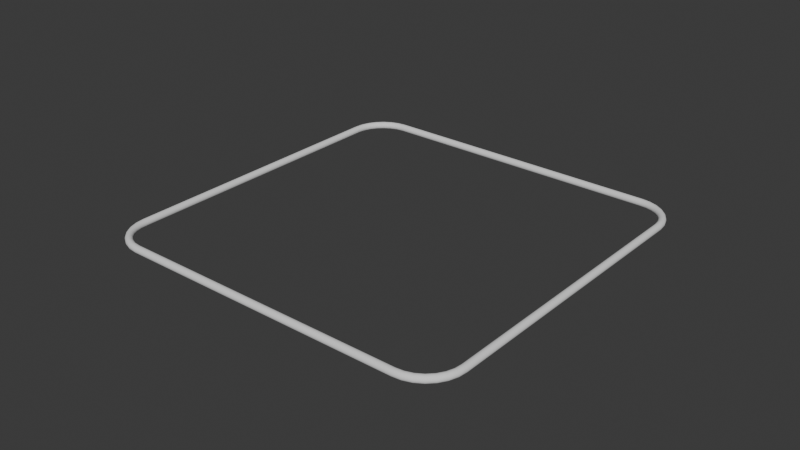 # Source: selector_2.blend  (saved by Blender 4.3.34; exported with 4.5.12 LTS)
import bpy
from mathutils import Matrix  # noqa: F401  (used for matrix-valued properties, if any)

bpy.ops.wm.read_factory_settings(use_empty=True)
scene = bpy.context.scene
scene.name = 'Scene'

# ---- collections
col_collection = bpy.data.collections.new('Collection'); scene.collection.children.link(col_collection)

# ---- world
world_world = bpy.data.worlds.new('World'); scene.world = world_world
world_world.use_nodes = True; world_world.node_tree.nodes.clear()
_N = world_world.node_tree.nodes; _L = world_world.node_tree.links
n0 = _N.new('ShaderNodeOutputWorld'); n0.name = 'World Output'; n0.location = (300, 300)
n1 = _N.new('ShaderNodeBackground'); n1.name = 'Background'; n1.location = (10, 300)
n1.inputs[0].default_value = (0.05088, 0.05088, 0.05088, 1.0)
_L.new(n1.outputs[0], n0.inputs[0])
n0.is_active_output = True
world_world.color = (0.05088, 0.05088, 0.05088)
world_world.sun_shadow_jitter_overblur = 0.0

# ---- curves / text
cu_b_ziercircle_001 = bpy.data.curves.new('BézierCircle.001', 'CURVE')
cu_b_ziercircle_001.dimensions = '3D'
_sp = cu_b_ziercircle_001.splines.new('BEZIER'); _sp.bezier_points.add(3)
_sp.bezier_points.foreach_set('co', [-0.1, 0.0, 0.0, 0.0, 0.1, 0.0, 0.1, 0.0, 0.0, 0.0, -0.1, 0.0])
_sp.bezier_points.foreach_set('handle_left', [-0.1, -0.05521, 0.0, -0.05521, 0.1, 0.0, 0.1, 0.05521, 0.0, 0.05521, -0.1, 0.0])
_sp.bezier_points.foreach_set('handle_right', [-0.1, 0.05521, 0.0, 0.05521, 0.1, 0.0, 0.1, -0.05521, 0.0, -0.05521, -0.1, 0.0])
for _p, _l, _r in zip(_sp.bezier_points, ['AUTO', 'AUTO', 'AUTO', 'AUTO'], ['AUTO', 'AUTO', 'AUTO', 'AUTO']): _p.handle_left_type = _l; _p.handle_right_type = _r
_sp.order_u = 0
_sp.order_v = 0
_sp.use_cyclic_u = True
cu_b_ziercircle_001.use_path = True
cu_b_ziercircle_001.fill_mode = 'FULL'
cu_chemintuyau_001 = bpy.data.curves.new('CheminTuyau.001', 'CURVE')
cu_chemintuyau_001.dimensions = '3D'
_sp = cu_chemintuyau_001.splines.new('POLY'); _sp.points.add(31)
_sp.points.foreach_set('co', [5.0, 4.0, 0.0, 1.0, 4.975, 4.223, 0.0, 1.0, 4.901, 4.434, 0.0, 1.0, 4.782, 4.623, 0.0, 1.0, 4.623, 4.782, 0.0, 1.0, 4.434, 4.901, 0.0, 1.0, 4.223, 4.975, 0.0, 1.0, 4.0, 5.0, 0.0, 1.0, -4.0, 5.0, 0.0, 1.0, -4.223, 4.975, 0.0, 1.0, -4.434, 4.901, 0.0, 1.0, -4.623, 4.782, 0.0, 1.0, -4.782, 4.623, 0.0, 1.0, -4.901, 4.434, 0.0, 1.0, -4.975, 4.223, 0.0, 1.0, -5.0, 4.0, 0.0, 1.0, -5.0, -4.0, 0.0, 1.0, -4.975, -4.223, 0.0, 1.0, -4.901, -4.434, 0.0, 1.0, -4.782, -4.623, 0.0, 1.0, -4.623, -4.782, 0.0, 1.0, -4.434, -4.901, 0.0, 1.0, -4.223, -4.975, 0.0, 1.0, -4.0, -5.0, 0.0, 1.0, 4.0, -5.0, 0.0, 1.0, 4.223, -4.975, 0.0, 1.0, 4.434, -4.901, 0.0, 1.0, 4.623, -4.782, 0.0, 1.0, 4.782, -4.623, 0.0, 1.0, 4.901, -4.434, 0.0, 1.0, 4.975, -4.223, 0.0, 1.0, 5.0, -4.0, 0.0, 1.0])
_sp.resolution_u = 2
_sp.use_cyclic_u = True
cu_chemintuyau_001.bevel_mode = 'OBJECT'
cu_chemintuyau_001.resolution_u = 2
cu_chemintuyau_001.fill_mode = 'FULL'
cu_chemintuyau_001.use_fill_caps = True

# ---- objects
ob_profiltuyau = bpy.data.objects.new('ProfilTuyau', cu_b_ziercircle_001)
ob_cheminrectangle = bpy.data.objects.new('CheminRectangle', cu_chemintuyau_001)

# ---- transforms, parenting, visibility, modifiers, constraints
ob_profiltuyau.location = (0.0, 0.0, 0.0)
ob_cheminrectangle.location = (0.0, 0.0, 0.0)
cu_chemintuyau_001.bevel_object = ob_profiltuyau

# ---- collection membership
col_collection.objects.link(ob_profiltuyau)
col_collection.objects.link(ob_cheminrectangle)

# ---- scene / render settings (as saved in the file)
scene.frame_start = 1; scene.frame_end = 250; scene.frame_set(1)
scene.render.engine = 'BLENDER_EEVEE_NEXT'
bpy.context.view_layer.update()

# ---- added for rendering (the .blend has no active camera and no usable light): camera, sun
cam_auto = bpy.data.cameras.new('AutoCamera')
cam_auto.lens = 50.0
cam_auto.sensor_width = 36.0
cam_auto.clip_end = 1000.0
ob_auto_camera = bpy.data.objects.new('AutoCamera', cam_auto)
scene.collection.objects.link(ob_auto_camera)
ob_auto_camera.location = (15.8102, -18.9723, 12.6482)
ob_auto_camera.rotation_euler = (1.09748, -7.21219e-08, 0.694738)
scene.camera = ob_auto_camera
light_auto_sun = bpy.data.lights.new('AutoSun', 'SUN')
light_auto_sun.energy = 3.0
light_auto_sun.angle = 0.0523599
ob_auto_sun = bpy.data.objects.new('AutoSun', light_auto_sun)
scene.collection.objects.link(ob_auto_sun)
ob_auto_sun.rotation_euler = (0.872665, 0.174533, 0.523599)
bpy.context.view_layer.update()

